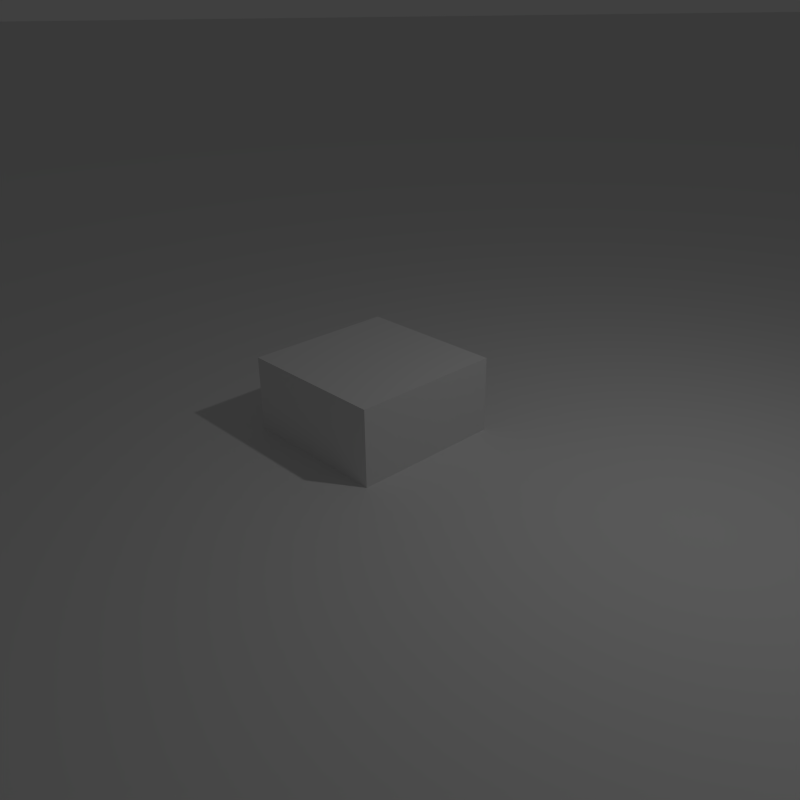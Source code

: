 # Source: big_plane_43865.blend  (saved by Blender 2.78.4; exported with 4.5.12 LTS)
import bpy
from mathutils import Matrix  # noqa: F401  (used for matrix-valued properties, if any)

bpy.ops.wm.read_factory_settings(use_empty=True)
scene = bpy.context.scene
scene.name = 'Scene'

# ---- collections
col_collection_1 = bpy.data.collections.new('Collection 1'); scene.collection.children.link(col_collection_1)

# ---- materials (node trees are filled in below, after node groups)
mat_material = bpy.data.materials.new('Material')
mat_material.alpha_threshold = 0.0
mat_material.roughness = 0.5
mat_material.line_color = (0.0, 0.0, 0.0, 1.0)

# ---- material node trees

# ---- world
world_world = bpy.data.worlds.new('World'); scene.world = world_world
world_world.color = (0.05088, 0.05088, 0.05088)
world_world.use_sun_shadow = False
world_world.sun_shadow_jitter_overblur = 0.0
world_world.cycles.sampling_method = 'NONE'
world_world.cycles.sample_map_resolution = 256

# ---- cameras
cam_camera = bpy.data.cameras.new('Camera')
cam_camera.clip_end = 100.0
cam_camera.lens = 35.0
cam_camera.sensor_width = 32.0
cam_camera.sensor_height = 18.0
cam_camera.ortho_scale = 7.314
cam_camera.dof.focus_distance = 0.0

# ---- lights
light_lamp = bpy.data.lights.new('Lamp', 'POINT')
light_lamp.transmission_factor = 0.0
light_lamp.cutoff_distance = 30.0
light_lamp.energy = 100.0
light_lamp.shadow_buffer_clip_start = 1.001
light_lamp.shadow_soft_size = 0.1
light_lamp.shadow_maximum_resolution = 0.006
light_lamp.use_absolute_resolution = True
light_lamp.cycles.use_multiple_importance_sampling = False

# ---- meshes
me_plane = bpy.data.meshes.new('Plane')
me_plane.from_pydata([(-1.0, -1.0, 0.0), (1.0, -1.0, 0.0), (-1.0, 1.0, 0.0), (1.0, 1.0, 0.0)], [], [(0, 1, 3, 2)])
me_plane.use_remesh_preserve_volume = False
me_plane.use_remesh_preserve_attributes = False
me_plane.use_mirror_vertex_groups = False
me_plane.update()
me_cube = bpy.data.meshes.new('Cube')
me_cube.from_pydata([(1.0, 1.0, -1.0), (1.0, -1.0, -1.0), (-1.0, -1.0, -1.0), (-1.0, 1.0, -1.0), (1.0, 1.0, 1.0), (1.0, -1.0, 1.0), (-1.0, -1.0, 1.0), (-1.0, 1.0, 1.0)], [], [(0, 1, 2, 3), (4, 7, 6, 5), (0, 4, 5, 1), (1, 5, 6, 2), (2, 6, 7, 3), (4, 0, 3, 7)])
me_cube.materials.append(mat_material)
me_cube.use_remesh_preserve_volume = False
me_cube.use_remesh_preserve_attributes = False
me_cube.use_mirror_vertex_groups = False
me_cube.update()

# ---- objects
ob_plane = bpy.data.objects.new('Plane', me_plane)
ob_cube = bpy.data.objects.new('Cube', me_cube)
ob_lamp = bpy.data.objects.new('Lamp', light_lamp)
ob_camera = bpy.data.objects.new('Camera', cam_camera)

# ---- transforms, parenting, visibility, modifiers, constraints
ob_plane.location = (0.0, 0.0, 0.0)
ob_plane.scale = (500.0, 500.0, 500.0)
ob_plane.lineart.crease_threshold = 0.0
ob_cube.location = (0.0, 0.0, 0.0)
ob_cube.lock_rotations_4d = False
ob_cube.empty_display_type = 'ARROWS'
ob_cube.lineart.crease_threshold = 0.0
ob_lamp.location = (4.076, 1.005, 5.904)
ob_lamp.rotation_euler = (0.6503, 0.05522, 1.866)
ob_lamp.lock_rotations_4d = False
ob_lamp.empty_display_type = 'ARROWS'
ob_lamp.color = (0.0, 0.0, 0.0, 0.0)
ob_lamp.lineart.crease_threshold = 0.0
ob_camera.location = (7.481, -6.508, 5.344)
ob_camera.rotation_euler = (1.109, 0.01082, 0.8149)
ob_camera.lock_rotations_4d = False
ob_camera.empty_display_type = 'ARROWS'
ob_camera.color = (0.0, 0.0, 0.0, 0.0)
ob_camera.display_type = 'WIRE'
ob_camera.lineart.crease_threshold = 0.0

# ---- collection membership
col_collection_1.objects.link(ob_plane)
col_collection_1.objects.link(ob_cube)
col_collection_1.objects.link(ob_lamp)
col_collection_1.objects.link(ob_camera)

# ---- scene / render settings (as saved in the file)
scene.camera = ob_camera
scene.frame_start = 1; scene.frame_end = 250; scene.frame_set(1)
scene.render.engine = 'CYCLES'
scene.render.resolution_x = 256
scene.render.resolution_y = 256
scene.render.resolution_percentage = 50
scene.render.dither_intensity = 0.0
scene.cycles.use_denoising = False
scene.cycles.samples = 10
scene.cycles.sampling_pattern = 'TABULATED_SOBOL'
scene.cycles.light_sampling_threshold = 0.0
scene.cycles.use_adaptive_sampling = False
scene.cycles.use_light_tree = False
scene.cycles.blur_glossy = 0.0
scene.cycles.pixel_filter_type = 'GAUSSIAN'
scene.cycles.sample_clamp_indirect = 0.0
scene.view_settings.view_transform = 'Standard'
bpy.context.view_layer.update()
